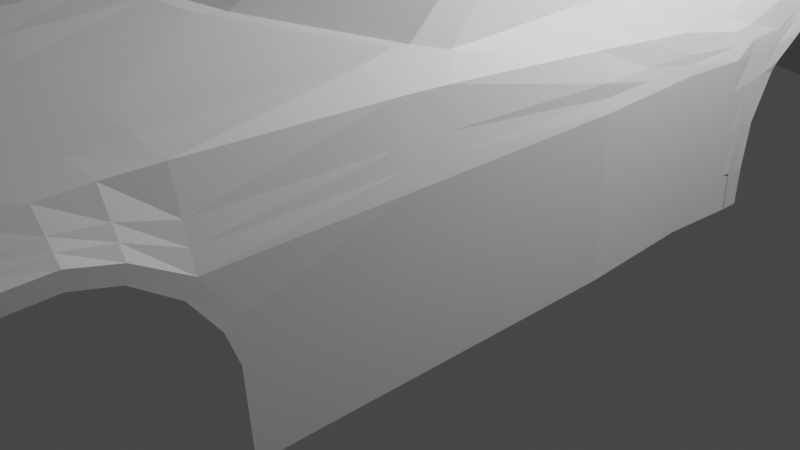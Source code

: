 # Source: bmw.blend  (saved by Blender 4.0.36; exported with 4.5.12 LTS)
import bpy
from mathutils import Matrix  # noqa: F401  (used for matrix-valued properties, if any)

bpy.ops.wm.read_factory_settings(use_empty=True)
scene = bpy.context.scene
scene.name = 'Scene'

# ---- collections
col_mesh = bpy.data.collections.new('mesh'); scene.collection.children.link(col_mesh)
col_reference = bpy.data.collections.new('reference'); scene.collection.children.link(col_reference)
col_collection = bpy.data.collections.new('Collection'); scene.collection.children.link(col_collection)

# ---- materials (node trees are filled in below, after node groups)
mat_material = bpy.data.materials.new('Material')
mat_material.alpha_threshold = 0.0
mat_material.use_transparent_shadow = False
mat_material.roughness = 0.5
mat_material.line_color = (0.0, 0.0, 0.0, 1.0)

# ---- material node trees
mat_material.use_nodes = True; mat_material.node_tree.nodes.clear()
_N = mat_material.node_tree.nodes; _L = mat_material.node_tree.links
n0 = _N.new('ShaderNodeOutputMaterial'); n0.name = 'Material Output'; n0.location = (300, 300)
n1 = _N.new('ShaderNodeBsdfPrincipled'); n1.name = 'Principled BSDF'; n1.location = (10, 300)
n1.distribution = 'GGX'
n1.subsurface_method = 'RANDOM_WALK_SKIN'
n1.inputs[3].default_value = 1.45
n1.inputs[27].default_value = (0.0, 0.0, 0.0, 1.0)
n1.inputs[28].default_value = 1.0
_L.new(n1.outputs[0], n0.inputs[0])
n0.is_active_output = True

# ---- world
world_world = bpy.data.worlds.new('World'); scene.world = world_world
world_world.use_nodes = True; world_world.node_tree.nodes.clear()
_N = world_world.node_tree.nodes; _L = world_world.node_tree.links
n0 = _N.new('ShaderNodeOutputWorld'); n0.name = 'World Output'; n0.location = (300, 300)
n1 = _N.new('ShaderNodeBackground'); n1.name = 'Background'; n1.location = (10, 300)
n1.inputs[0].default_value = (0.05088, 0.05088, 0.05088, 1.0)
_L.new(n1.outputs[0], n0.inputs[0])
n0.is_active_output = True
world_world.color = (0.05088, 0.05088, 0.05088)
world_world.use_sun_shadow = False
world_world.sun_shadow_jitter_overblur = 0.0

# ---- cameras
cam_camera = bpy.data.cameras.new('Camera')
cam_camera.clip_end = 100.0
cam_camera.ortho_scale = 7.314

# ---- lights
light_light = bpy.data.lights.new('Light', 'POINT')
light_light.transmission_factor = 0.0
light_light.use_soft_falloff = False
light_light.energy = 1000.0
light_light.shadow_soft_size = 0.1
light_light.shadow_maximum_resolution = 0.006
light_light.use_absolute_resolution = True

# ---- meshes
me_cube = bpy.data.meshes.new('Cube')
me_cube.from_pydata([(1.769, 4.872, 0.7337), (2.435, -6.269, 0.5037), (0.0, -0.6248, 3.949), (2.744, -0.4291, 0.5681), (2.744, -0.4291, 1.997), (0.0, 5.125, 0.7337), (0.0, -7.276, 2.277), (0.0, 5.045, 2.879), (2.744, -2.204, 0.5681), (2.744, -2.139, 1.997), (-1.217e-17, -2.638, 2.87), (-9.349e-18, 2.222, 3.864), (2.747, 2.049, 1.859), (0.0, 2.715, 3.712), (2.744, 2.715, 2.166), (1.851, 4.802, 0.7337), (0.0, 5.01, 2.921), (2.007, -0.4291, 3.584), (1.436, 4.877, 2.838), (1.388, 5.068, 0.7337), (1.706, -6.886, 2.242), (2.361, -1.753, 2.695), (1.932, 2.049, 3.515), (1.962, 2.715, 3.275), (1.459, 4.79, 2.869), (1.192, 5.096, 0.7337), (1.203, -7.075, 2.27), (1.855, -0.4637, 3.705), (1.306, 4.924, 2.853), (2.198, -1.972, 2.741), (1.661, 2.12, 3.693), (1.6, 2.715, 3.517), (1.304, 4.867, 2.898), (2.223, 2.715, 2.741), (2.309, 2.049, 2.741), (1.781, 4.601, 2.741), (1.641, 4.764, 2.741), (2.361, -0.4291, 2.741), (2.626, -0.4291, 2.463), (2.086, 4.52, 2.503), (2.626, -2.027, 2.583), (2.559, 2.049, 2.583), (2.522, 2.715, 2.678), (2.115, 4.421, 2.521), (2.096, -6.709, 2.211), (2.602, 0.7621, 2.348), (2.361, 0.7621, 2.741), (1.746, 0.7621, 3.855), (1.907, 0.7621, 3.71), (2.678, 0.7621, 0.5681), (2.678, 0.7621, 1.997), (0.0, 0.7621, 4.082), (0.5141, 5.125, 0.7337), (0.5141, -7.245, 2.277), (0.3345, -0.5768, 3.931), (0.5141, 5.024, 2.876), (0.5141, -2.622, 2.837), (0.5141, 2.205, 3.85), (0.5141, 2.715, 3.689), (0.5141, 4.989, 2.92), (0.5141, 0.7621, 4.069), (1.111, -0.5203, 3.872), (1.111, 4.951, 2.861), (0.9598, -2.558, 2.825), (1.111, 2.162, 3.791), (1.111, 2.715, 3.639), (1.111, 4.903, 2.907), (1.111, 0.7621, 4.016), (1.111, 5.106, 0.7337), (0.6012, -7.229, 2.275), (2.744, -3.674, 0.5681), (1.843, 4.935, 1.027), (2.744, -0.4291, 0.9249), (2.744, -2.204, 0.9249), (1.96, 4.846, 0.9955), (2.678, 0.7621, 0.9249), (2.744, -3.674, 1.228), (2.744, -2.483, 0.5681), (2.744, -2.483, 1.997), (1.067e-17, -2.944, 2.922), (2.303, -2.483, 2.741), (2.232, -2.167, 2.763), (2.615, -2.483, 2.603), (0.5141, -2.925, 2.906), (0.9598, -2.849, 2.876), (2.744, -2.483, 0.9249), (2.704, -5.195, 2.307), (0.0, -5.195, 2.804), (2.089, -5.195, 2.61), (1.576, -5.195, 2.652), (2.432, -5.195, 2.555), (0.5141, -5.195, 2.758), (0.8602, -5.195, 2.723), (2.684, -5.826, 2.012), (2.159, 4.899, 1.577), (2.744, -0.4291, 1.64), (2.744, -2.172, 1.64), (2.243, 4.734, 1.567), (2.678, 0.7621, 1.64), (2.744, -3.822, 1.64), (2.744, -2.483, 1.64), (2.723, -4.492, 2.229), (0.0, -4.492, 2.859), (2.17, -4.492, 2.657), (1.726, -4.492, 2.693), (2.502, -4.492, 2.617), (0.5141, -4.492, 2.816), (0.8924, -4.492, 2.771), (2.692, -5.521, 2.202), (0.0, -5.845, 2.703), (1.99, -5.704, 2.548), (1.464, -5.751, 2.592), (2.353, -5.663, 2.498), (0.5141, -5.822, 2.675), (0.8119, -5.804, 2.65), (2.713, -4.844, 2.319), (0.0, -4.844, 2.831), (2.13, -4.844, 2.634), (1.651, -4.844, 2.673), (2.467, -4.844, 2.593), (0.5141, -4.844, 2.787), (0.8763, -4.844, 2.747), (2.733, -4.087, 1.997), (0.0, -4.087, 2.89), (2.218, -4.087, 2.683), (1.812, -4.087, 2.717), (2.542, -4.087, 2.628), (0.5141, -4.087, 2.85), (0.911, -4.087, 2.799), (2.435, -6.133, 0.5037), (2.744, -3.796, 0.5681), (2.744, -3.848, 1.313), (2.704, -5.192, 2.177), (2.684, -5.682, 1.958), (2.744, -3.954, 1.587), (2.723, -4.519, 2.107), (2.695, -5.447, 2.091), (2.713, -4.844, 2.19), (2.733, -4.179, 1.88), (0.0, -7.606, 0.5001), (1.321, -7.405, 0.5001), (1.085, -7.476, 0.5001), (0.5141, -7.576, 0.5001), (0.6012, -7.56, 0.5001), (1.908, -7.226, 0.501), (2.688, -5.674, 2.107), (2.69, -5.565, 2.025), (1.333, -6.471, 2.437), (0.7066, -6.575, 2.48), (1.848, -6.354, 2.402), (0.5141, -6.592, 2.493), (0.0, -6.626, 2.507), (2.224, -6.242, 2.365), (0.0, -7.611, 1.622), (1.908, -7.226, 1.638), (1.085, -7.476, 1.622), (0.6012, -7.574, 1.622), (1.321, -7.405, 1.63), (0.5141, -7.59, 1.622), (2.659, -6.068, 1.703), (2.659, -5.898, 1.703), (0.0, -7.601, 1.789), (1.908, -7.226, 1.789), (1.085, -7.476, 1.789), (0.6012, -7.566, 1.789), (1.321, -7.405, 1.789), (0.5141, -7.582, 1.789), (2.664, -6.024, 1.789), (2.664, -5.849, 1.789), (2.708, -0.4291, 2.23), (2.157, 4.51, 2.446), (2.647, 0.7621, 2.173), (2.685, -2.083, 2.29), (2.662, 2.049, 2.381), (2.633, 2.715, 2.549), (2.2, 4.407, 2.452), (2.68, -2.483, 2.3), (2.568, -5.195, 2.431), (2.612, -4.492, 2.423), (2.523, -5.592, 2.35), (2.59, -4.844, 2.456), (2.638, -4.087, 2.312), (2.456, -6.056, 2.288), (2.39, -6.421, 2.156), (2.274, -6.947, 1.655), (2.274, -6.947, 0.5023), (2.274, -6.947, 1.789), (2.715, -0.4291, 2.113), (2.206, 4.518, 2.382), (2.659, 0.7621, 2.085), (2.715, -2.111, 2.143), (2.713, 2.049, 2.143), (2.689, 2.715, 2.418), (2.269, 4.424, 2.382), (2.712, -2.483, 2.148), (2.636, -5.195, 2.369), (2.667, -4.492, 2.326), (2.608, -5.556, 2.276), (2.652, -4.844, 2.388), (2.686, -4.087, 2.155), (2.572, -5.866, 2.204), (2.537, -6.169, 2.103), (2.365, -6.534, 0.503), (2.513, -6.534, 1.673), (2.513, -6.534, 1.789), (1.514, -7.215, 2.015), (2.674, -5.925, 1.9), (2.674, -5.765, 1.873), (0.6012, -7.487, 2.032), (0.0, -7.528, 2.033), (1.144, -7.365, 2.029), (0.5141, -7.503, 2.033), (2.002, -6.969, 2.0), (2.332, -6.695, 1.972), (2.525, -6.343, 1.946), (2.631, -6.18, 1.475), (2.631, -6.015, 1.475), (1.321, -7.405, 1.475), (0.0, -7.61, 1.475), (1.085, -7.476, 1.475), (0.5141, -7.588, 1.475), (0.6012, -7.572, 1.475), (1.908, -7.226, 1.475), (2.274, -6.947, 1.475), (2.494, -6.534, 1.475), (0.0, 3.712, 3.317), (2.73, 3.541, 1.946), (1.907, 3.712, 2.905), (1.46, 3.712, 3.203), (2.048, 3.712, 2.741), (2.368, 3.712, 2.631), (0.5141, 3.712, 3.301), (1.111, 3.712, 3.273), (2.521, 3.712, 2.526), (2.588, 3.712, 2.4), (2.503, 4.024, 0.7337), (2.713, 3.859, 1.581), (2.559, 4.024, 0.7516), (2.676, 3.982, 1.213), (0.0, 3.214, 3.514), (2.736, 3.214, 2.119), (2.049, 3.214, 2.916), (1.53, 3.214, 3.36), (2.456, 3.214, 2.669), (0.5141, 3.214, 3.495), (1.111, 3.214, 3.456), (2.608, 3.214, 2.544), (2.662, 3.214, 2.409), (2.136, 3.214, 2.741), (-4.674e-18, 2.469, 3.788), (2.754, 2.382, 2.078), (1.947, 2.382, 3.395), (1.631, 2.418, 3.605), (2.266, 2.382, 2.741), (2.541, 2.382, 2.647), (0.5141, 2.46, 3.77), (1.111, 2.439, 3.715), (2.648, 2.382, 2.479), (2.701, 2.382, 2.281), (2.728, 1.678, 0.5681), (2.572, 1.666, 2.438), (1.686, 1.716, 3.779), (1.925, 1.666, 3.611), (2.738, 1.982, 1.779), (-6.567e-18, 1.788, 3.968), (2.324, 1.666, 2.741), (0.5141, 1.776, 3.954), (1.111, 1.746, 3.897), (2.738, 1.682, 0.9249), (2.655, 1.666, 2.255), (2.697, 1.666, 2.126), (0.0, 0.06869, 4.077), (2.711, 0.1665, 1.997), (1.957, 0.1665, 3.708), (2.361, 0.1665, 2.741), (2.711, 0.1665, 0.5681), (1.8, 0.1492, 3.841), (2.614, 0.1665, 2.405), (0.4243, 0.09266, 4.062), (1.111, 0.1209, 4.005), (2.711, 0.1665, 0.9249), (2.711, 0.1665, 1.64), (2.662, 0.1665, 2.201), (2.687, 0.1665, 2.099), (2.58, 1.406, 2.337), (1.702, 1.406, 3.826), (1.92, 1.406, 3.664), (2.722, 1.406, 1.997), (0.0, 1.406, 4.025), (0.5141, 1.406, 4.011), (1.111, 1.406, 3.955), (2.722, 1.406, 0.9249), (2.722, 1.406, 1.72), (2.651, 1.406, 2.233), (2.687, 1.406, 2.115), (2.722, 1.406, 0.5681), (2.334, 1.406, 2.741), (2.092, 3.463, 2.741), (0.0, 3.463, 3.416), (2.731, 3.463, 2.012), (1.982, 3.463, 2.905), (1.495, 3.463, 3.282), (2.41, 3.463, 2.655), (0.5141, 3.463, 3.398), (1.111, 3.463, 3.365), (2.57, 3.463, 2.535), (2.642, 3.463, 2.405), (2.707, 1.645, 1.997), (2.729, 2.049, 2.01), (2.733, 1.488, 0.9249), (2.727, 1.598, 1.742), (2.732, 1.482, 0.5681), (2.626, 4.103, 1.284), (2.716, 3.463, 2.152), (2.716, 3.712, 1.968), (2.674, 3.967, 1.659), (2.724, 2.382, 2.194), (2.728, 1.532, 0.5681), (2.73, 1.568, 0.9249), (2.717, 3.214, 2.236), (2.733, 1.816, 1.779), (2.717, 2.715, 2.284), (2.436, 4.166, 0.7337), (2.496, 4.166, 0.7516), (0.0, 2.965, 3.613), (2.74, 2.965, 2.171), (2.01, 2.965, 3.124), (1.565, 2.965, 3.439), (2.491, 2.965, 2.683), (0.5141, 2.965, 3.592), (1.111, 2.965, 3.548), (2.629, 2.965, 2.562), (2.688, 2.965, 2.414), (2.18, 2.965, 2.741), (2.717, 2.965, 2.285), (2.744, -0.4291, 1.283), (2.744, -2.188, 1.283), (2.678, 0.7621, 1.283), (2.744, -3.748, 1.434), (2.744, -2.483, 1.283), (2.744, -3.901, 1.45), (2.711, 0.1665, 1.283), (2.722, 1.406, 1.322), (2.738, 1.748, 1.352), (2.732, 1.616, 1.352), (2.73, 1.523, 1.333), (0.0, 5.259, 1.795), (1.412, 5.194, 1.786), (0.5141, 5.259, 1.794), (2.302, 4.679, 1.754), (2.239, 4.794, 1.765), (1.111, 5.246, 1.793), (1.192, 5.237, 1.791), (1.192, 5.139, 1.084), (0.0, 5.146, 1.093), (1.395, 5.107, 1.077), (0.5141, 5.146, 1.091), (1.111, 5.146, 1.089), (1.111, 4.951, 2.765), (1.433, 4.864, 2.72), (0.0, 5.05, 2.802), (1.323, 4.903, 2.747), (0.5141, 5.029, 2.793), (1.641, 4.754, 2.628), (1.763, 4.647, 2.509), (2.288, 4.637, 2.056), (0.0, 5.096, 2.087), (2.359, 4.565, 2.051), (1.221, 4.968, 2.077), (0.5141, 5.073, 2.085), (1.111, 5.007, 2.08), (1.995, 5.014, 1.577), (1.705, 5.016, 1.048), (1.995, 4.971, 1.772), (1.608, 4.974, 0.7337), (1.427, 4.876, 2.441), (2.114, 4.566, 2.429), (1.111, 4.924, 2.43), (0.0, 5.074, 2.43), (0.5141, 5.05, 2.43), (1.389, 4.887, 2.43), (2.156, 4.568, 2.382), (1.111, 4.939, 2.382), (0.0, 5.08, 2.382), (0.5141, 5.053, 2.382), (1.354, 4.908, 2.382), (2.19, 4.682, 2.065), (1.323, 4.85, 2.509), (1.428, 4.807, 2.509), (0.5141, 5.046, 2.509), (0.0, 5.069, 2.509), (1.111, 4.905, 2.509), (2.722, 3.768, 1.723), (2.689, 3.887, 1.774), (0.0, 5.099, 2.036), (1.417, 4.979, 2.022), (0.5141, 5.077, 2.035), (2.335, 4.632, 1.871), (2.264, 4.735, 1.877), (1.111, 5.027, 2.029), (1.19, 4.989, 2.026), (1.995, 4.827, 1.916), (2.01, 0.7621, 3.49), (1.438, 5.046, 0.7337), (2.022, 2.715, 3.154), (2.018, 2.049, 3.339), (1.533, 4.747, 2.84), (1.482, 4.851, 2.816), (2.088, -0.4291, 3.393), (1.939, 3.712, 2.868), (2.069, 3.214, 2.877), (2.02, 2.382, 3.246), (2.016, 1.666, 3.413), (2.049, 0.1665, 3.488), (2.014, 1.406, 3.454), (2.007, 3.463, 2.868), (2.048, 2.965, 3.037), (1.571, 5.148, 1.783), (1.449, 5.092, 1.072), (1.481, 4.842, 2.699), (1.481, 4.836, 2.457), (1.481, 4.78, 2.509), (1.571, 4.959, 1.995), (-4.439e-18, -1.359, 3.556), (2.136, -0.9118, 3.26), (1.98, -1.014, 3.353), (2.095, 2.715, 3.003), (2.124, 2.049, 3.121), (1.623, 4.694, 2.804), (1.54, 4.819, 2.789), (2.187, -0.4291, 3.155), (0.4, -1.323, 3.532), (1.056, -1.263, 3.49), (1.539, 4.808, 2.673), (1.539, 4.738, 2.509), (1.81, 4.899, 1.888), (2.138, 0.7621, 3.217), (1.5, 5.02, 0.7337), (1.979, 3.712, 2.821), (2.093, 3.214, 2.827), (2.11, 2.382, 3.062), (2.128, 1.666, 3.168), (2.163, 0.1665, 3.216), (2.131, 1.406, 3.194), (2.038, 3.463, 2.821), (2.096, 2.965, 2.929), (1.81, 5.064, 1.779), (1.584, 5.068, 1.061), (1.539, 4.784, 2.457), (2.702, 3.712, 2.184), (2.702, 3.463, 2.278), (2.712, 2.382, 2.237), (2.703, 3.214, 2.323), (2.703, 2.715, 2.351), (2.721, 2.049, 2.077), (2.703, 2.965, 2.349), (2.269, 4.57, 2.219), (2.334, 4.481, 2.216), (1.111, 4.971, 2.231), (0.0, 5.087, 2.234), (0.5141, 5.063, 2.234), (1.288, 4.937, 2.229), (2.205, 4.625, 2.22), (2.726, 3.696, 1.801), (2.703, 3.811, 1.874), (0.0, 5.098, 2.062), (0.5141, 5.075, 2.06), (2.351, 4.593, 1.961), (2.276, 4.678, 1.966), (1.111, 5.016, 2.054), (1.205, 4.987, 2.052), (2.136, 4.76, 1.961), (1.763, 4.647, 2.457), (1.192, 5.269, 1.577), (0.5141, 5.289, 1.577), (1.571, 5.18, 1.577), (1.407, 5.226, 1.577), (1.81, 5.095, 1.577), (0.0, 5.289, 1.577), (1.111, 5.278, 1.577), (0.5141, 4.345, 3.032), (1.111, 4.308, 3.016), (2.242, 4.067, 2.576), (0.0, 4.377, 3.041), (2.17, 4.484, 0.7337), (1.915, 4.156, 2.741), (1.683, 4.251, 2.887), (1.352, 4.29, 2.99), (2.588, 4.138, 2.009), (2.539, 4.323, 1.707), (2.223, 4.506, 0.8735), (2.479, 4.418, 1.429), (2.47, 4.086, 2.391), (2.41, 4.078, 2.495), (2.562, 4.25, 1.836), (1.736, 4.23, 2.854), (1.801, 4.203, 2.813), (2.56, 4.112, 2.2), (2.574, 4.202, 1.917), (2.011, 4.643, 0.7337), (1.848, 4.379, 2.741), (2.459, 4.352, 2.03), (2.431, 4.501, 1.731), (2.436, 4.312, 2.208), (0.5141, 4.67, 2.931), (1.111, 4.606, 2.925), (2.178, 4.244, 2.548), (0.0, 4.685, 2.937), (1.571, 4.521, 2.878), (1.298, 4.578, 2.92), (2.057, 4.676, 0.9345), (2.369, 4.576, 1.503), (2.361, 4.273, 2.386), (2.28, 4.261, 2.473), (2.445, 4.441, 1.854), (1.634, 4.488, 2.847), (1.712, 4.448, 2.808), (2.455, 4.397, 1.939), (2.054, 4.576, 2.457)], [], [(293, 284, 45, 171), (218, 139, 142, 220), (437, 447, 372, 374), (95, 4, 9, 96), (281, 272, 4, 95), (278, 271, 2, 54), (431, 423, 10, 56), (94, 350, 349, 97), (255, 249, 11, 57), (39, 36, 35, 43), (328, 333, 33, 42), (254, 253, 34, 41), (182, 152, 44, 183), (25, 353, 355, 19), (38, 37, 21, 40), (277, 274, 37, 38), (329, 324, 13, 58), (18, 28, 32, 24), (326, 327, 31, 23), (251, 252, 30, 22), (152, 149, 20, 44), (424, 425, 29, 21), (273, 276, 27, 17), (411, 404, 23, 251), (424, 430, 408, 17), (406, 407, 18, 24), (412, 405, 22, 262), (282, 277, 38, 169), (169, 38, 40, 172), (55, 7, 16, 59), (257, 254, 41, 173), (331, 328, 42, 174), (151, 150, 113, 109), (292, 287, 50, 98), (284, 296, 46, 45), (286, 285, 47, 48), (413, 402, 48, 273), (289, 288, 51, 60), (290, 289, 60, 67), (62, 55, 59, 66), (330, 329, 58, 65), (256, 255, 57, 64), (432, 431, 56, 63), (279, 278, 54, 61), (68, 357, 353, 25), (276, 279, 61, 27), (425, 432, 63, 29), (252, 256, 64, 30), (327, 330, 65, 31), (52, 356, 357, 68), (28, 62, 66, 32), (194, 199, 122, 78), (81, 125, 124, 80), (80, 124, 126, 82), (5, 354, 356, 52), (285, 290, 67, 47), (78, 122, 99, 100), (295, 291, 75, 49), (149, 147, 26, 20), (0, 71, 74, 15), (275, 280, 72, 3), (3, 72, 73, 8), (8, 73, 85, 77), (96, 9, 78, 100), (79, 123, 127, 83), (40, 21, 80, 82), (21, 29, 81, 80), (172, 40, 82, 176), (63, 56, 83, 84), (84, 128, 125, 81), (121, 120, 91, 92), (180, 119, 90, 177), (117, 118, 89, 88), (119, 117, 88, 90), (56, 10, 79, 83), (29, 63, 84, 81), (118, 121, 92, 89), (336, 96, 100, 339), (76, 70, 77, 85), (342, 292, 98, 337), (71, 94, 97, 74), (341, 281, 95, 335), (335, 95, 96, 336), (223, 222, 144, 185), (147, 148, 69, 26), (120, 116, 87, 91), (126, 124, 103, 105), (124, 125, 104, 103), (181, 126, 105, 178), (128, 127, 106, 107), (125, 128, 107, 104), (127, 123, 102, 106), (90, 88, 110, 112), (88, 89, 111, 110), (177, 90, 112, 179), (92, 91, 113, 114), (89, 92, 114, 111), (91, 87, 109, 113), (105, 103, 117, 119), (103, 104, 118, 117), (178, 105, 119, 180), (107, 106, 120, 121), (338, 76, 85, 339), (83, 127, 128, 84), (115, 86, 132, 137), (86, 108, 136, 132), (122, 101, 135, 138), (99, 122, 138, 134), (70, 76, 131, 130), (338, 99, 134, 340), (211, 53, 6, 209), (145, 93, 133, 146), (101, 115, 137, 135), (214, 206, 93, 201), (206, 207, 133, 93), (221, 220, 142, 143), (217, 219, 141, 140), (222, 217, 140, 144), (184, 186, 162, 154), (104, 107, 121, 118), (208, 69, 53, 211), (148, 150, 53, 69), (114, 113, 150, 148), (108, 145, 146, 136), (219, 221, 143, 141), (110, 111, 147, 149), (106, 102, 116, 120), (112, 110, 149, 152), (179, 112, 152, 182), (205, 165, 162, 212), (215, 1, 129, 216), (156, 164, 166, 158), (165, 157, 154, 162), (159, 160, 168, 167), (6, 53, 150, 151), (111, 114, 148, 147), (157, 165, 163, 155), (155, 163, 164, 156), (210, 163, 165, 205), (158, 166, 161, 153), (197, 179, 182, 200), (203, 204, 186, 184), (212, 213, 183, 44), (196, 178, 180, 198), (195, 177, 179, 197), (199, 181, 178, 196), (224, 223, 185, 202), (198, 180, 177, 195), (190, 172, 176, 194), (82, 126, 181, 176), (188, 170, 175, 193), (332, 331, 174, 192), (258, 257, 173, 191), (187, 169, 172, 190), (283, 282, 169, 187), (200, 182, 183, 201), (294, 293, 171, 189), (287, 294, 189, 50), (145, 200, 201, 93), (272, 283, 187, 4), (4, 187, 190, 9), (250, 316, 308, 12), (325, 334, 321, 14), (9, 190, 194, 78), (115, 198, 195, 86), (215, 224, 202, 1), (122, 199, 196, 101), (86, 195, 197, 108), (101, 196, 198, 115), (159, 167, 204, 203), (108, 197, 200, 145), (213, 214, 201, 183), (176, 181, 199, 194), (186, 204, 214, 213), (162, 186, 213, 212), (26, 210, 205, 20), (210, 26, 69, 208), (20, 205, 212, 44), (164, 208, 211, 166), (167, 168, 207, 206), (204, 167, 206, 214), (166, 211, 209, 161), (159, 203, 224, 215), (203, 184, 223, 224), (159, 215, 216, 160), (163, 210, 208, 164), (154, 157, 217, 222), (157, 155, 219, 217), (156, 158, 220, 221), (184, 154, 222, 223), (153, 218, 220, 158), (463, 464, 314, 226), (487, 481, 232, 228), (155, 156, 221, 219), (515, 406, 24, 508), (492, 493, 233, 234), (415, 409, 227, 300), (481, 480, 231, 232), (486, 487, 228, 227), (480, 483, 225, 231), (491, 489, 315, 312), (517, 467, 367, 501), (484, 490, 323, 322), (416, 410, 241, 326), (299, 313, 319, 240), (306, 305, 246, 247), (304, 303, 244, 245), (490, 491, 312, 323), (300, 301, 242, 241), (303, 298, 239, 244), (302, 297, 248, 243), (14, 321, 316, 250), (192, 174, 257, 258), (301, 304, 245, 242), (65, 58, 255, 256), (305, 302, 243, 246), (405, 411, 251, 22), (23, 31, 252, 251), (42, 33, 253, 254), (58, 13, 249, 255), (311, 317, 318, 309), (191, 173, 269, 270), (31, 65, 256, 252), (64, 57, 266, 267), (57, 11, 264, 266), (22, 30, 261, 262), (41, 34, 265, 260), (414, 412, 262, 286), (173, 41, 260, 269), (50, 189, 283, 272), (189, 171, 282, 283), (337, 98, 281, 341), (49, 75, 280, 275), (30, 64, 267, 261), (67, 60, 278, 279), (408, 413, 273, 17), (171, 45, 277, 282), (48, 47, 276, 273), (45, 46, 274, 277), (60, 51, 271, 278), (98, 50, 272, 281), (402, 414, 286, 48), (270, 269, 293, 294), (259, 268, 318, 317), (47, 67, 279, 276), (267, 266, 289, 290), (266, 264, 288, 289), (262, 261, 285, 286), (260, 265, 296, 284), (269, 260, 284, 293), (230, 229, 297, 302), (231, 225, 298, 303), (227, 228, 301, 300), (174, 42, 254, 257), (232, 231, 303, 304), (261, 267, 290, 285), (234, 233, 305, 306), (226, 314, 313, 299), (410, 415, 300, 241), (453, 455, 332, 192), (287, 307, 270, 294), (307, 308, 454, 191, 270), (292, 310, 307, 287), (12, 308, 320, 263), (493, 482, 230, 233), (317, 318, 291, 295), (450, 449, 234, 306), (454, 451, 258, 191), (320, 308, 307, 310), (322, 323, 237, 235), (452, 450, 306, 247), (451, 453, 192, 258), (455, 452, 247, 332), (312, 315, 236, 238), (323, 312, 238, 237), (404, 416, 326, 23), (240, 319, 334, 325), (247, 246, 331, 332), (228, 232, 304, 301), (245, 244, 329, 330), (233, 230, 302, 305), (241, 242, 327, 326), (244, 239, 324, 329), (243, 248, 333, 328), (344, 345, 309, 318), (343, 344, 318, 268), (342, 345, 310, 292), (291, 309, 345, 342), (263, 320, 344, 343), (320, 310, 345, 344), (75, 337, 341, 280), (76, 338, 340, 131), (99, 338, 339, 100), (72, 335, 336, 73), (280, 341, 335, 72), (291, 342, 337, 75), (73, 336, 339, 85), (242, 245, 330, 327), (466, 465, 366, 369), (470, 469, 370, 368), (469, 466, 369, 370), (467, 468, 365, 367), (359, 361, 28, 18), (353, 357, 479, 473), (418, 355, 476, 475), (94, 371, 373, 350), (357, 356, 474, 479), (446, 477, 475, 417), (71, 372, 371, 94), (362, 360, 7, 55), (358, 362, 55, 62), (361, 358, 62, 28), (407, 419, 359, 18), (39, 364, 363, 36), (460, 384, 382, 458), (462, 456, 365, 386), (458, 382, 385, 461), (503, 501, 367, 457), (355, 353, 473, 476), (374, 372, 71, 0), (482, 485, 229, 230), (375, 380, 387, 388), (379, 378, 390, 389), (377, 379, 389, 391), (380, 377, 391, 387), (384, 383, 378, 379), (382, 384, 379, 377), (385, 382, 377, 380), (188, 381, 376, 170), (459, 383, 384, 460), (43, 175, 170, 39), (246, 243, 328, 331), (448, 434, 364, 472), (388, 387, 361, 359), (389, 390, 360, 362), (391, 389, 362, 358), (387, 391, 358, 361), (419, 421, 388, 359), (349, 350, 398, 397), (457, 456, 188, 193), (315, 393, 392, 236), (471, 468, 398, 401), (373, 401, 398, 350), (433, 434, 421, 419), (375, 388, 421, 420), (371, 372, 447, 477), (429, 433, 419, 407), (426, 445, 416, 404), (439, 444, 415, 410), (436, 443, 414, 402), (430, 442, 413, 408), (443, 441, 412, 414), (427, 440, 411, 405), (445, 439, 410, 416), (444, 438, 409, 415), (516, 428, 406, 515), (442, 436, 402, 413), (441, 427, 405, 412), (428, 429, 407, 406), (440, 426, 404, 411), (19, 355, 418, 403), (253, 33, 426, 440), (35, 36, 429, 428), (265, 34, 427, 441), (274, 46, 436, 442), (500, 35, 428, 516), (297, 229, 438, 444), (333, 248, 439, 445), (34, 253, 440, 427), (296, 265, 441, 443), (37, 274, 442, 430), (46, 296, 443, 436), (248, 297, 444, 439), (33, 333, 445, 426), (36, 363, 433, 429), (363, 364, 434, 433), (356, 354, 478, 474), (420, 421, 434, 448), (27, 61, 432, 425), (61, 54, 431, 432), (21, 37, 430, 424), (17, 27, 425, 424), (54, 2, 423, 431), (403, 418, 447, 437), (367, 365, 456, 457), (366, 459, 460, 369), (512, 503, 457, 193), (370, 458, 461, 368), (381, 188, 456, 462), (369, 460, 458, 370), (334, 319, 452, 455), (316, 321, 453, 451), (319, 313, 450, 452), (308, 316, 451, 454), (313, 314, 449, 450), (321, 334, 455, 453), (386, 365, 468, 471), (397, 398, 468, 467), (399, 396, 466, 469), (400, 399, 469, 470), (396, 394, 465, 466), (514, 397, 467, 517), (392, 393, 464, 463), (472, 364, 39, 518), (474, 478, 346, 348), (479, 474, 348, 351), (473, 479, 351, 352), (475, 477, 447, 418), (475, 476, 347, 417), (476, 473, 352, 347), (477, 446, 373, 371), (348, 346, 394, 396), (351, 348, 396, 399), (352, 351, 399, 400), (347, 352, 400, 395), (417, 347, 395, 422), (446, 417, 422, 435), (435, 401, 373, 446), (502, 349, 397, 514), (315, 489, 494, 393), (393, 494, 498, 464), (234, 449, 497, 492), (229, 485, 496, 438), (438, 496, 495, 409), (506, 500, 485, 482), (449, 314, 488, 497), (513, 506, 482, 493), (510, 511, 491, 490), (499, 510, 490, 484), (464, 498, 488, 314), (511, 502, 489, 491), (504, 507, 483, 480), (508, 509, 487, 486), (505, 504, 480, 481), (512, 513, 493, 492), (409, 495, 486, 227), (509, 505, 481, 487), (32, 66, 505, 509), (193, 175, 513, 512), (66, 59, 504, 505), (24, 32, 509, 508), (59, 16, 507, 504), (97, 349, 502, 511), (15, 74, 510, 499), (74, 97, 511, 510), (175, 43, 506, 513), (43, 35, 500, 506), (489, 502, 514, 494), (494, 514, 517, 498), (492, 497, 503, 512), (485, 500, 516, 496), (496, 516, 515, 495), (497, 488, 501, 503), (498, 517, 501, 488), (495, 515, 508, 486), (518, 39, 170, 376)])
_uv = me_cube.uv_layers.new(name='UVMap')
_uv.uv.foreach_set('vector', [0.6286, 0.566, 0.6323, 0.566, 0.6325, 0.5822, 0.6287, 0.5822, 0.5476, 0.875, 0.375, 0.875, 0.375, 0.8502, 0.5476, 0.8502, 0.375, 0.4744, 0.433, 0.4715, 0.4525, 0.4798, 0.375, 0.4835, 0.5625, 0.6138, 0.625, 0.6138, 0.625, 0.6662, 0.5625, 0.6662, 0.5625, 0.598, 0.625, 0.598, 0.625, 0.6138, 0.5625, 0.6138, 0.7252, 0.598, 0.75, 0.598, 0.75, 0.6138, 0.7252, 0.6138, 0.7252, 0.6329, 0.75, 0.6329, 0.75, 0.6662, 0.7252, 0.6662, 0.5577, 0.5, 0.574, 0.5, 0.5735, 0.508, 0.5573, 0.508, 0.7252, 0.5447, 0.75, 0.5447, 0.75, 0.5507, 0.7252, 0.5507, 0.6321, 0.5, 0.6392, 0.5, 0.6392, 0.508, 0.6321, 0.508, 0.6321, 0.5349, 0.6392, 0.5349, 0.6392, 0.5388, 0.6321, 0.5388, 0.6321, 0.5447, 0.6392, 0.5447, 0.6392, 0.5507, 0.6321, 0.5507, 0.6354, 0.7426, 0.6458, 0.766, 0.7271, 0.9254, 0.676, 0.8232, 0.375, 0.433, 0.4146, 0.433, 0.4128, 0.4628, 0.375, 0.4651, 0.6329, 0.6138, 0.6408, 0.6138, 0.6599, 0.6662, 0.6425, 0.6662, 0.6327, 0.598, 0.6404, 0.598, 0.6408, 0.6138, 0.6329, 0.6138, 0.7262, 0.5349, 0.75, 0.5349, 0.75, 0.5388, 0.7252, 0.5388, 0.6747, 0.5, 0.692, 0.5, 0.6827, 0.508, 0.6599, 0.508, 0.6599, 0.5349, 0.6687, 0.5349, 0.6667, 0.5388, 0.6599, 0.5388, 0.6599, 0.5447, 0.6667, 0.5447, 0.6667, 0.5507, 0.6599, 0.5507, 0.6691, 0.7427, 0.6795, 0.7427, 0.6814, 0.75, 0.677, 0.75, 0.6599, 0.6329, 0.6667, 0.6329, 0.6667, 0.6662, 0.6599, 0.6662, 0.6599, 0.598, 0.6667, 0.598, 0.6667, 0.6138, 0.6599, 0.6138, 0.6552, 0.5447, 0.6552, 0.5388, 0.6599, 0.5388, 0.6599, 0.5447, 0.6599, 0.6329, 0.6502, 0.6138, 0.6556, 0.6138, 0.6599, 0.6138, 0.6552, 0.508, 0.6666, 0.5, 0.6747, 0.5, 0.6599, 0.508, 0.6553, 0.5601, 0.6552, 0.5507, 0.6599, 0.5507, 0.6599, 0.5601, 0.6288, 0.598, 0.6327, 0.598, 0.6329, 0.6138, 0.6289, 0.6138, 0.6289, 0.6138, 0.6329, 0.6138, 0.6425, 0.6662, 0.6337, 0.6662, 0.7327, 0.5, 0.75, 0.5, 0.75, 0.508, 0.7327, 0.508, 0.6285, 0.5447, 0.6321, 0.5447, 0.6321, 0.5507, 0.6285, 0.5507, 0.6285, 0.5349, 0.6321, 0.5349, 0.6321, 0.5388, 0.6285, 0.5388, 0.75, 0.7427, 0.7252, 0.7427, 0.7252, 0.7354, 0.75, 0.7354, 0.5625, 0.566, 0.625, 0.566, 0.625, 0.5822, 0.5625, 0.5822, 0.6323, 0.566, 0.6396, 0.566, 0.64, 0.5822, 0.6325, 0.5822, 0.6599, 0.566, 0.6667, 0.566, 0.6667, 0.5822, 0.6599, 0.5822, 0.6555, 0.598, 0.6554, 0.5822, 0.6599, 0.5822, 0.6599, 0.598, 0.7252, 0.566, 0.75, 0.566, 0.75, 0.5822, 0.7252, 0.5822, 0.696, 0.566, 0.7252, 0.566, 0.7252, 0.5822, 0.696, 0.5822, 0.7124, 0.5, 0.7327, 0.5, 0.7327, 0.508, 0.7124, 0.508, 0.698, 0.5349, 0.7262, 0.5349, 0.7252, 0.5388, 0.696, 0.5388, 0.696, 0.5447, 0.7252, 0.5447, 0.7252, 0.5507, 0.696, 0.5507, 0.6987, 0.6329, 0.7252, 0.6329, 0.7252, 0.6662, 0.7034, 0.6662, 0.696, 0.598, 0.7252, 0.598, 0.7252, 0.6138, 0.696, 0.6138, 0.375, 0.4126, 0.415, 0.4126, 0.4146, 0.433, 0.375, 0.433, 0.6667, 0.598, 0.696, 0.598, 0.696, 0.6138, 0.6667, 0.6138, 0.6667, 0.6329, 0.6987, 0.6329, 0.7034, 0.6662, 0.6667, 0.6662, 0.6667, 0.5447, 0.696, 0.5447, 0.696, 0.5507, 0.6667, 0.5507, 0.6687, 0.5349, 0.698, 0.5349, 0.696, 0.5388, 0.6667, 0.5388, 0.375, 0.3923, 0.4148, 0.3923, 0.415, 0.4126, 0.375, 0.4126, 0.692, 0.5, 0.7124, 0.5, 0.7124, 0.508, 0.6827, 0.508, 0.6306, 0.6776, 0.6122, 0.7047, 0.5967, 0.7017, 0.625, 0.6767, 0.6688, 0.6719, 0.6792, 0.7138, 0.6721, 0.7138, 0.6631, 0.6786, 0.6631, 0.6786, 0.6721, 0.7138, 0.659, 0.7138, 0.6474, 0.6803, 0.375, 0.375, 0.4148, 0.375, 0.4148, 0.3923, 0.375, 0.3923, 0.6667, 0.566, 0.696, 0.566, 0.696, 0.5822, 0.6667, 0.5822, 0.625, 0.6767, 0.5967, 0.7017, 0.5, 0.6974, 0.5625, 0.6767, 0.375, 0.566, 0.5, 0.566, 0.5, 0.5822, 0.375, 0.5822, 0.6795, 0.7427, 0.6894, 0.7427, 0.6909, 0.75, 0.6814, 0.75, 0.375, 0.5, 0.4661, 0.4856, 0.4722, 0.4896, 0.375, 0.508, 0.375, 0.598, 0.5, 0.598, 0.5, 0.6138, 0.375, 0.6138, 0.375, 0.6138, 0.5, 0.6138, 0.5, 0.6662, 0.375, 0.6662, 0.375, 0.6662, 0.5, 0.6662, 0.5, 0.6767, 0.375, 0.6767, 0.5625, 0.6662, 0.625, 0.6662, 0.625, 0.6767, 0.5625, 0.6767, 0.75, 0.6777, 0.75, 0.7138, 0.7252, 0.7138, 0.7252, 0.6777, 0.6425, 0.6662, 0.6599, 0.6662, 0.6631, 0.6786, 0.6474, 0.6803, 0.6599, 0.6662, 0.6667, 0.6662, 0.6688, 0.6719, 0.6631, 0.6786, 0.6337, 0.6662, 0.6425, 0.6662, 0.6474, 0.6803, 0.6362, 0.6785, 0.7034, 0.6662, 0.7252, 0.6662, 0.7252, 0.6777, 0.706, 0.6777, 0.706, 0.6777, 0.7102, 0.7138, 0.6792, 0.7138, 0.6688, 0.6719, 0.7133, 0.7242, 0.7252, 0.7242, 0.7252, 0.729, 0.7147, 0.729, 0.6438, 0.7168, 0.6626, 0.7242, 0.6643, 0.729, 0.6447, 0.7211, 0.6748, 0.7242, 0.6843, 0.7242, 0.6866, 0.729, 0.676, 0.729, 0.6626, 0.7242, 0.6748, 0.7242, 0.676, 0.729, 0.6643, 0.729, 0.7252, 0.6662, 0.75, 0.6662, 0.75, 0.6777, 0.7252, 0.6777, 0.6667, 0.6662, 0.7034, 0.6662, 0.706, 0.6777, 0.6688, 0.6719, 0.6843, 0.7242, 0.7133, 0.7242, 0.7147, 0.729, 0.6866, 0.729, 0.5312, 0.6662, 0.5625, 0.6662, 0.5625, 0.6767, 0.5312, 0.6767, 0.5, 0.6974, 0.375, 0.6974, 0.375, 0.6767, 0.5, 0.6767, 0.5312, 0.566, 0.5625, 0.566, 0.5625, 0.5822, 0.5312, 0.5822, 0.4661, 0.4856, 0.5577, 0.5, 0.5573, 0.508, 0.4722, 0.4896, 0.5312, 0.598, 0.5625, 0.598, 0.5625, 0.6138, 0.5312, 0.6138, 0.5312, 0.6138, 0.5625, 0.6138, 0.5625, 0.6662, 0.5312, 0.6662, 0.4696, 0.6725, 0.5476, 0.7897, 0.375, 0.786, 0.375, 0.7688, 0.6894, 0.7427, 0.7188, 0.7427, 0.7209, 0.75, 0.6909, 0.75, 0.7252, 0.7242, 0.75, 0.7242, 0.75, 0.729, 0.7252, 0.729, 0.659, 0.7138, 0.6721, 0.7138, 0.6735, 0.7194, 0.661, 0.7194, 0.6721, 0.7138, 0.6792, 0.7138, 0.6819, 0.7194, 0.6735, 0.7194, 0.6278, 0.7077, 0.659, 0.7138, 0.661, 0.7194, 0.643, 0.7126, 0.7102, 0.7138, 0.7252, 0.7138, 0.7252, 0.7194, 0.7118, 0.7194, 0.6792, 0.7138, 0.7102, 0.7138, 0.7118, 0.7194, 0.6819, 0.7194, 0.7252, 0.7138, 0.75, 0.7138, 0.75, 0.7194, 0.7252, 0.7194, 0.6643, 0.729, 0.676, 0.729, 0.6776, 0.7353, 0.6665, 0.7353, 0.676, 0.729, 0.6866, 0.729, 0.6879, 0.7353, 0.6776, 0.7353, 0.6447, 0.7211, 0.6643, 0.729, 0.6665, 0.7353, 0.6458, 0.7265, 0.7147, 0.729, 0.7252, 0.729, 0.7252, 0.7354, 0.7166, 0.7353, 0.6866, 0.729, 0.7147, 0.729, 0.7166, 0.7353, 0.6879, 0.7353, 0.7252, 0.729, 0.75, 0.729, 0.75, 0.7354, 0.7252, 0.7354, 0.661, 0.7194, 0.6735, 0.7194, 0.6748, 0.7242, 0.6626, 0.7242, 0.6735, 0.7194, 0.6819, 0.7194, 0.6843, 0.7242, 0.6748, 0.7242, 0.643, 0.7126, 0.661, 0.7194, 0.6626, 0.7242, 0.6438, 0.7168, 0.7118, 0.7194, 0.7252, 0.7194, 0.7252, 0.7242, 0.7133, 0.7242, 0.5, 0.6974, 0.5, 0.6974, 0.5, 0.6767, 0.5312, 0.6767, 0.7252, 0.6777, 0.7252, 0.7138, 0.7102, 0.7138, 0.706, 0.6777, 0.625, 0.7095, 0.625, 0.7131, 0.625, 0.7131, 0.625, 0.7095, 0.625, 0.7131, 0.625, 0.7177, 0.625, 0.7166, 0.625, 0.7131, 0.5967, 0.7017, 0.625, 0.7059, 0.625, 0.7059, 0.5967, 0.7017, 0.5, 0.6974, 0.5967, 0.7017, 0.5967, 0.7017, 0.5, 0.6974, 0.375, 0.6974, 0.5, 0.6974, 0.5, 0.6974, 0.375, 0.6974, 0.5, 0.6974, 0.5, 0.6974, 0.5, 0.6974, 0.5, 0.6974, 0.6577, 0.8001, 0.7252, 0.75, 0.75, 0.75, 0.6701, 0.8125, 0.625, 0.7193, 0.625, 0.7209, 0.625, 0.7209, 0.625, 0.7188, 0.625, 0.7059, 0.625, 0.7095, 0.625, 0.7095, 0.625, 0.7059, 0.2824, 0.3721, 0.157, 0.2098, 0.0, 0.0, 0.1818, 0.2314, 0.157, 0.2098, 0.157, 0.2098, 0.0, 0.0, 0.0, 0.0, 0.5476, 0.8459, 0.5476, 0.8502, 0.375, 0.8502, 0.375, 0.8459, 0.5476, 0.8064, 0.5476, 0.8159, 0.375, 0.8159, 0.375, 0.8064, 0.5476, 0.7897, 0.5476, 0.8064, 0.375, 0.8064, 0.375, 0.786, 0.4835, 0.6584, 0.4521, 0.606, 0.5901, 0.7923, 0.5728, 0.7902, 0.6819, 0.7194, 0.7118, 0.7194, 0.7133, 0.7242, 0.6843, 0.7242, 0.6555, 0.798, 0.7209, 0.75, 0.7252, 0.75, 0.6577, 0.8001, 0.7188, 0.7427, 0.7252, 0.7427, 0.7252, 0.75, 0.7209, 0.75, 0.7166, 0.7353, 0.7252, 0.7354, 0.7252, 0.7427, 0.7188, 0.7427, 0.625, 0.7177, 0.625, 0.7193, 0.625, 0.7188, 0.625, 0.7166, 0.5476, 0.8159, 0.5476, 0.8459, 0.375, 0.8459, 0.375, 0.8159, 0.6776, 0.7353, 0.6879, 0.7353, 0.6894, 0.7427, 0.6795, 0.7427, 0.7252, 0.7194, 0.75, 0.7194, 0.75, 0.7242, 0.7252, 0.7242, 0.6665, 0.7353, 0.6776, 0.7353, 0.6795, 0.7427, 0.6691, 0.7427, 0.6458, 0.7265, 0.6665, 0.7353, 0.6458, 0.766, 0.6354, 0.7426, 0.6357, 0.7782, 0.5901, 0.8064, 0.5901, 0.7923, 0.6335, 0.7712, 0.3917, 0.5553, 0.375, 0.7516, 0.375, 0.7516, 0.3917, 0.5553, 0.5728, 0.8459, 0.5901, 0.8459, 0.5901, 0.8502, 0.5728, 0.8502, 0.5901, 0.8064, 0.5728, 0.8064, 0.5728, 0.7902, 0.5901, 0.7923, 0.3941, 0.5266, 0.3941, 0.5266, 0.314, 0.4196, 0.314, 0.4196, 0.75, 0.75, 0.7252, 0.75, 0.7252, 0.7427, 0.75, 0.7427, 0.6879, 0.7353, 0.7166, 0.7353, 0.7188, 0.7427, 0.6894, 0.7427, 0.5728, 0.8064, 0.5901, 0.8064, 0.5901, 0.8159, 0.5728, 0.8159, 0.5728, 0.8159, 0.5901, 0.8159, 0.5901, 0.8459, 0.5728, 0.8459, 0.6405, 0.783, 0.5901, 0.8159, 0.5901, 0.8064, 0.6357, 0.7782, 0.5728, 0.8502, 0.5901, 0.8502, 0.5901, 0.875, 0.5728, 0.875, 0.6354, 0.7221, 0.6458, 0.7265, 0.6354, 0.7426, 0.6302, 0.731, 0.4388, 0.5925, 0.383, 0.5128, 0.4521, 0.606, 0.4835, 0.6584, 0.6586, 0.8589, 0.4078, 0.5343, 0.3635, 0.4627, 0.7271, 0.9254, 0.634, 0.7092, 0.643, 0.7126, 0.6438, 0.7168, 0.6344, 0.7132, 0.6348, 0.7171, 0.6447, 0.7211, 0.6458, 0.7265, 0.6354, 0.7221, 0.6122, 0.7047, 0.6278, 0.7077, 0.643, 0.7126, 0.634, 0.7092, 0.4307, 0.6139, 0.4696, 0.6725, 0.375, 0.7688, 0.375, 0.7602, 0.6344, 0.7132, 0.6438, 0.7168, 0.6447, 0.7211, 0.6348, 0.7171, 0.6294, 0.6662, 0.6337, 0.6662, 0.6362, 0.6785, 0.6306, 0.6776, 0.6474, 0.6803, 0.659, 0.7138, 0.6278, 0.7077, 0.6362, 0.6785, 0.6268, 0.5, 0.6278, 0.5, 0.6285, 0.508, 0.6268, 0.508, 0.6268, 0.5349, 0.6285, 0.5349, 0.6285, 0.5388, 0.6268, 0.5388, 0.6268, 0.5447, 0.6285, 0.5447, 0.6285, 0.5507, 0.6268, 0.5507, 0.627, 0.6138, 0.6289, 0.6138, 0.6337, 0.6662, 0.6294, 0.6662, 0.6269, 0.598, 0.6288, 0.598, 0.6289, 0.6138, 0.627, 0.6138, 0.6302, 0.731, 0.6354, 0.7426, 0.676, 0.8232, 0.6505, 0.772, 0.6268, 0.566, 0.6286, 0.566, 0.6287, 0.5822, 0.6269, 0.5822, 0.625, 0.566, 0.6268, 0.566, 0.6269, 0.5822, 0.625, 0.5822, 0.625, 0.7193, 0.6302, 0.731, 0.6505, 0.772, 0.625, 0.7209, 0.625, 0.598, 0.6269, 0.598, 0.627, 0.6138, 0.625, 0.6138, 0.625, 0.6138, 0.627, 0.6138, 0.6294, 0.6662, 0.625, 0.6662, 0.625, 0.5447, 0.626, 0.5447, 0.6265, 0.5507, 0.6262, 0.5507, 0.625, 0.5349, 0.6258, 0.5349, 0.6259, 0.5388, 0.625, 0.5388, 0.625, 0.6662, 0.6294, 0.6662, 0.6306, 0.6776, 0.625, 0.6767, 0.625, 0.7095, 0.6344, 0.7132, 0.6348, 0.7171, 0.625, 0.7131, 0.3917, 0.5553, 0.4307, 0.6139, 0.375, 0.7602, 0.375, 0.7516, 0.5967, 0.7017, 0.6122, 0.7047, 0.634, 0.7092, 0.625, 0.7059, 0.625, 0.7131, 0.6348, 0.7171, 0.6354, 0.7221, 0.625, 0.7177, 0.625, 0.7059, 0.634, 0.7092, 0.6344, 0.7132, 0.625, 0.7095, 0.3941, 0.5266, 0.314, 0.4196, 0.383, 0.5128, 0.4388, 0.5925, 0.625, 0.7177, 0.6354, 0.7221, 0.6302, 0.731, 0.625, 0.7193, 0.4078, 0.5343, 0.2824, 0.3721, 0.1818, 0.2314, 0.3635, 0.4627, 0.6362, 0.6785, 0.6278, 0.7077, 0.6122, 0.7047, 0.6306, 0.6776, 0.4521, 0.606, 0.383, 0.5128, 0.2824, 0.3721, 0.4078, 0.5343, 0.5901, 0.7923, 0.4521, 0.606, 0.4078, 0.5343, 0.6586, 0.8589, 0.6909, 0.75, 0.6405, 0.783, 0.6357, 0.7782, 0.6814, 0.75, 0.6405, 0.783, 0.6909, 0.75, 0.7209, 0.75, 0.6555, 0.798, 0.6814, 0.75, 0.6357, 0.7782, 0.6335, 0.7712, 0.677, 0.75, 0.5901, 0.8459, 0.6555, 0.798, 0.6577, 0.8001, 0.5901, 0.8502, 0.314, 0.4196, 0.314, 0.4196, 0.157, 0.2098, 0.157, 0.2098, 0.383, 0.5128, 0.314, 0.4196, 0.157, 0.2098, 0.2824, 0.3721, 0.5901, 0.8502, 0.6577, 0.8001, 0.6701, 0.8125, 0.5901, 0.875, 0.3941, 0.5266, 0.4388, 0.5925, 0.4307, 0.6139, 0.3917, 0.5553, 0.4388, 0.5925, 0.4835, 0.6584, 0.4696, 0.6725, 0.4307, 0.6139, 0.3941, 0.5266, 0.3917, 0.5553, 0.3917, 0.5553, 0.3941, 0.5266, 0.5901, 0.8159, 0.6405, 0.783, 0.6555, 0.798, 0.5901, 0.8459, 0.5728, 0.7902, 0.5728, 0.8064, 0.5476, 0.8064, 0.5476, 0.7897, 0.5728, 0.8064, 0.5728, 0.8159, 0.5476, 0.8159, 0.5476, 0.8064, 0.5728, 0.8459, 0.5728, 0.8502, 0.5476, 0.8502, 0.5476, 0.8459, 0.4835, 0.6584, 0.5728, 0.7902, 0.5476, 0.7897, 0.4696, 0.6725, 0.5728, 0.875, 0.5476, 0.875, 0.5476, 0.8502, 0.5728, 0.8502, 0.625, 0.5233, 0.6253, 0.5219, 0.6255, 0.5234, 0.625, 0.526, 0.6787, 0.5157, 0.7083, 0.5157, 0.7042, 0.5234, 0.6747, 0.5234, 0.5728, 0.8159, 0.5728, 0.8459, 0.5476, 0.8459, 0.5476, 0.8159, 0.6552, 0.5118, 0.6552, 0.508, 0.6599, 0.508, 0.6599, 0.5118, 0.6268, 0.5157, 0.6285, 0.5157, 0.6285, 0.5234, 0.6268, 0.5234, 0.6552, 0.5272, 0.6552, 0.5234, 0.6599, 0.5234, 0.6599, 0.5272, 0.7083, 0.5157, 0.7309, 0.5157, 0.729, 0.5234, 0.7042, 0.5234, 0.6599, 0.5157, 0.6787, 0.5157, 0.6747, 0.5234, 0.6599, 0.5234, 0.7309, 0.5157, 0.75, 0.5157, 0.75, 0.5234, 0.729, 0.5234, 0.563, 0.5125, 0.5979, 0.5127, 0.6223, 0.5174, 0.5686, 0.517, 0.6013, 0.5115, 0.5933, 0.508, 0.5999, 0.508, 0.6063, 0.5118, 0.375, 0.5122, 0.4294, 0.503, 0.3867, 0.5164, 0.375, 0.5164, 0.6552, 0.5349, 0.6552, 0.5311, 0.6599, 0.5311, 0.6599, 0.5349, 0.625, 0.5272, 0.6256, 0.5272, 0.6257, 0.5311, 0.625, 0.5311, 0.6268, 0.5272, 0.6285, 0.5272, 0.6285, 0.5311, 0.6268, 0.5311, 0.7021, 0.5272, 0.728, 0.5272, 0.7271, 0.5311, 0.7001, 0.5311, 0.4294, 0.503, 0.563, 0.5125, 0.5686, 0.517, 0.3867, 0.5164, 0.6599, 0.5272, 0.6727, 0.5272, 0.6707, 0.5311, 0.6599, 0.5311, 0.728, 0.5272, 0.75, 0.5272, 0.75, 0.5311, 0.7271, 0.5311, 0.6321, 0.5272, 0.6392, 0.5272, 0.6392, 0.5311, 0.6321, 0.5311, 0.625, 0.5388, 0.6259, 0.5388, 0.626, 0.5447, 0.625, 0.5447, 0.6268, 0.5388, 0.6285, 0.5388, 0.6285, 0.5447, 0.6268, 0.5447, 0.6727, 0.5272, 0.7021, 0.5272, 0.7001, 0.5311, 0.6707, 0.5311, 0.696, 0.5388, 0.7252, 0.5388, 0.7252, 0.5447, 0.696, 0.5447, 0.6285, 0.5272, 0.6321, 0.5272, 0.6321, 0.5311, 0.6285, 0.5311, 0.6552, 0.5507, 0.6552, 0.5447, 0.6599, 0.5447, 0.6599, 0.5507, 0.6599, 0.5388, 0.6667, 0.5388, 0.6667, 0.5447, 0.6599, 0.5447, 0.6321, 0.5388, 0.6392, 0.5388, 0.6392, 0.5447, 0.6321, 0.5447, 0.7252, 0.5388, 0.75, 0.5388, 0.75, 0.5447, 0.7252, 0.5447, 0.375, 0.5625, 0.375, 0.5637, 0.5, 0.5632, 0.5, 0.5621, 0.6268, 0.5507, 0.6285, 0.5507, 0.6286, 0.5601, 0.6268, 0.5601, 0.6667, 0.5388, 0.696, 0.5388, 0.696, 0.5447, 0.6667, 0.5447, 0.696, 0.5507, 0.7252, 0.5507, 0.7252, 0.5601, 0.696, 0.5601, 0.7252, 0.5507, 0.75, 0.5507, 0.75, 0.5601, 0.7252, 0.5601, 0.6599, 0.5507, 0.6667, 0.5507, 0.6667, 0.5601, 0.6599, 0.5601, 0.6321, 0.5507, 0.6392, 0.5507, 0.6394, 0.5601, 0.6322, 0.5601, 0.6553, 0.566, 0.6553, 0.5601, 0.6599, 0.5601, 0.6599, 0.566, 0.6285, 0.5507, 0.6321, 0.5507, 0.6322, 0.5601, 0.6286, 0.5601, 0.625, 0.5822, 0.6269, 0.5822, 0.6269, 0.598, 0.625, 0.598, 0.6269, 0.5822, 0.6287, 0.5822, 0.6288, 0.598, 0.6269, 0.598, 0.5312, 0.5822, 0.5625, 0.5822, 0.5625, 0.598, 0.5312, 0.598, 0.375, 0.5822, 0.5, 0.5822, 0.5, 0.598, 0.375, 0.598, 0.6667, 0.5507, 0.696, 0.5507, 0.696, 0.5601, 0.6667, 0.5601, 0.696, 0.5822, 0.7252, 0.5822, 0.7252, 0.598, 0.696, 0.598, 0.6556, 0.6138, 0.6555, 0.598, 0.6599, 0.598, 0.6599, 0.6138, 0.6287, 0.5822, 0.6325, 0.5822, 0.6327, 0.598, 0.6288, 0.598, 0.6599, 0.5822, 0.6667, 0.5822, 0.6667, 0.598, 0.6599, 0.598, 0.6325, 0.5822, 0.64, 0.5822, 0.6404, 0.598, 0.6327, 0.598, 0.7252, 0.5822, 0.75, 0.5822, 0.75, 0.598, 0.7252, 0.598, 0.5625, 0.5822, 0.625, 0.5822, 0.625, 0.598, 0.5625, 0.598, 0.6554, 0.5822, 0.6553, 0.566, 0.6599, 0.566, 0.6599, 0.5822, 0.6268, 0.5601, 0.6286, 0.5601, 0.6286, 0.566, 0.6268, 0.566, 0.0, 0.0, 0.0, 0.0, 0.0, 0.0, 0.0, 0.0, 0.6667, 0.5822, 0.696, 0.5822, 0.696, 0.598, 0.6667, 0.598, 0.696, 0.5601, 0.7252, 0.5601, 0.7252, 0.566, 0.696, 0.566, 0.7252, 0.5601, 0.75, 0.5601, 0.75, 0.566, 0.7252, 0.566, 0.6599, 0.5601, 0.6667, 0.5601, 0.6667, 0.566, 0.6599, 0.566, 0.6322, 0.5601, 0.6394, 0.5601, 0.6396, 0.566, 0.6323, 0.566, 0.6286, 0.5601, 0.6322, 0.5601, 0.6323, 0.566, 0.6286, 0.566, 0.6321, 0.5234, 0.6392, 0.5234, 0.6392, 0.5272, 0.6321, 0.5272, 0.729, 0.5234, 0.75, 0.5234, 0.75, 0.5272, 0.728, 0.5272, 0.6599, 0.5234, 0.6747, 0.5234, 0.6727, 0.5272, 0.6599, 0.5272, 0.6285, 0.5388, 0.6321, 0.5388, 0.6321, 0.5447, 0.6285, 0.5447, 0.7042, 0.5234, 0.729, 0.5234, 0.728, 0.5272, 0.7021, 0.5272, 0.6667, 0.5601, 0.696, 0.5601, 0.696, 0.566, 0.6667, 0.566, 0.6268, 0.5234, 0.6285, 0.5234, 0.6285, 0.5272, 0.6268, 0.5272, 0.625, 0.526, 0.6255, 0.5234, 0.6256, 0.5272, 0.625, 0.5272, 0.6552, 0.5311, 0.6552, 0.5272, 0.6599, 0.5272, 0.6599, 0.5311, 0.6263, 0.5388, 0.6263, 0.5349, 0.6268, 0.5349, 0.6268, 0.5388, 0.625, 0.566, 0.6263, 0.5605, 0.6268, 0.5601, 0.6268, 0.566, 0.6263, 0.5605, 0.6265, 0.5507, 0.6266, 0.5507, 0.6268, 0.5507, 0.6268, 0.5601, 0.5625, 0.566, 0.5625, 0.5641, 0.6263, 0.5605, 0.625, 0.566, 0.6262, 0.5507, 0.6265, 0.5507, 0.5625, 0.5619, 0.5625, 0.5601, 0.6285, 0.5157, 0.6321, 0.5157, 0.6321, 0.5234, 0.6285, 0.5234, 0.375, 0.5637, 0.5, 0.5632, 0.5, 0.566, 0.375, 0.566, 0.6262, 0.5272, 0.6261, 0.5234, 0.6268, 0.5234, 0.6268, 0.5272, 0.6266, 0.5507, 0.6264, 0.5447, 0.6268, 0.5447, 0.6268, 0.5507, 0.5625, 0.5619, 0.6265, 0.5507, 0.6263, 0.5605, 0.5625, 0.5641, 0.375, 0.5164, 0.3867, 0.5164, 0.3867, 0.5188, 0.375, 0.5188, 0.6262, 0.5311, 0.6262, 0.5272, 0.6268, 0.5272, 0.6268, 0.5311, 0.6264, 0.5447, 0.6263, 0.5388, 0.6268, 0.5388, 0.6268, 0.5447, 0.6263, 0.5349, 0.6262, 0.5311, 0.6268, 0.5311, 0.6268, 0.5349, 0.5686, 0.517, 0.6223, 0.5174, 0.625, 0.5188, 0.5706, 0.5188, 0.3867, 0.5164, 0.5686, 0.517, 0.5706, 0.5188, 0.3867, 0.5188, 0.6552, 0.5388, 0.6552, 0.5349, 0.6599, 0.5349, 0.6599, 0.5388, 0.625, 0.5311, 0.6257, 0.5311, 0.6258, 0.5349, 0.625, 0.5349, 0.6268, 0.5311, 0.6285, 0.5311, 0.6285, 0.5349, 0.6268, 0.5349, 0.6747, 0.5234, 0.7042, 0.5234, 0.7021, 0.5272, 0.6727, 0.5272, 0.7001, 0.5311, 0.7271, 0.5311, 0.7262, 0.5349, 0.698, 0.5349, 0.6285, 0.5234, 0.6321, 0.5234, 0.6321, 0.5272, 0.6285, 0.5272, 0.6599, 0.5311, 0.6707, 0.5311, 0.6687, 0.5349, 0.6599, 0.5349, 0.7271, 0.5311, 0.75, 0.5311, 0.75, 0.5349, 0.7262, 0.5349, 0.6321, 0.5311, 0.6392, 0.5311, 0.6392, 0.5349, 0.6321, 0.5349, 0.5312, 0.5626, 0.5312, 0.5631, 0.5, 0.5621, 0.5, 0.5632, 0.2812, 0.28, 0.5312, 0.5626, 0.5, 0.5632, 0.0, 0.0, 0.5312, 0.566, 0.5312, 0.5631, 0.5625, 0.5641, 0.5625, 0.566, 0.5, 0.566, 0.5, 0.5621, 0.5312, 0.5631, 0.5312, 0.566, 0.5625, 0.5601, 0.5625, 0.5619, 0.5312, 0.5626, 0.2812, 0.28, 0.5625, 0.5619, 0.5625, 0.5641, 0.5312, 0.5631, 0.5312, 0.5626, 0.5, 0.5822, 0.5312, 0.5822, 0.5312, 0.598, 0.5, 0.598, 0.5, 0.6974, 0.5, 0.6974, 0.5, 0.6974, 0.5, 0.6974, 0.5, 0.6974, 0.5, 0.6974, 0.5312, 0.6767, 0.5625, 0.6767, 0.5, 0.6138, 0.5312, 0.6138, 0.5312, 0.6662, 0.5, 0.6662, 0.5, 0.598, 0.5312, 0.598, 0.5312, 0.6138, 0.5, 0.6138, 0.5, 0.566, 0.5312, 0.566, 0.5312, 0.5822, 0.5, 0.5822, 0.5, 0.6662, 0.5312, 0.6662, 0.5312, 0.6767, 0.5, 0.6767, 0.6707, 0.5311, 0.7001, 0.5311, 0.698, 0.5349, 0.6687, 0.5349, 0.5289, 0.3923, 0.5289, 0.375, 0.5319, 0.375, 0.5319, 0.3923, 0.5295, 0.433, 0.5291, 0.4126, 0.5322, 0.4126, 0.5325, 0.433, 0.5291, 0.4126, 0.5289, 0.3923, 0.5319, 0.3923, 0.5322, 0.4126, 0.5933, 0.508, 0.5938, 0.5, 0.6004, 0.5, 0.5999, 0.508, 0.6119, 0.4511, 0.6129, 0.4338, 0.625, 0.433, 0.625, 0.4503, 0.4146, 0.433, 0.415, 0.4126, 0.4727, 0.4126, 0.473, 0.433, 0.4218, 0.4667, 0.4128, 0.4628, 0.4732, 0.4593, 0.4804, 0.4627, 0.5577, 0.5, 0.5057, 0.4741, 0.5245, 0.4724, 0.574, 0.5, 0.415, 0.4126, 0.4148, 0.3923, 0.4725, 0.3923, 0.4727, 0.4126, 0.5115, 0.4653, 0.4894, 0.467, 0.4804, 0.4627, 0.5041, 0.4611, 0.4661, 0.4856, 0.4525, 0.4798, 0.5057, 0.4741, 0.5577, 0.5, 0.6153, 0.3923, 0.6159, 0.375, 0.625, 0.375, 0.625, 0.3923, 0.6136, 0.4126, 0.6153, 0.3923, 0.625, 0.3923, 0.625, 0.4126, 0.6129, 0.4338, 0.6136, 0.4126, 0.625, 0.4126, 0.625, 0.433, 0.6666, 0.5, 0.4726, 0.3484, 0.6119, 0.4511, 0.6747, 0.5, 0.6321, 0.5, 0.0, 0.0, 0.0, 0.0, 0.6392, 0.5, 0.5493, 0.3923, 0.5668, 0.3923, 0.5681, 0.4126, 0.5501, 0.4126, 0.2033, 0.1831, 0.6136, 0.5, 0.6004, 0.5, 0.3159, 0.2846, 0.5501, 0.4126, 0.5681, 0.4126, 0.5688, 0.433, 0.5507, 0.433, 0.6165, 0.5118, 0.6063, 0.5118, 0.5999, 0.508, 0.6133, 0.508, 0.4128, 0.4628, 0.4146, 0.433, 0.473, 0.433, 0.4732, 0.4593, 0.375, 0.4835, 0.4525, 0.4798, 0.4661, 0.4856, 0.375, 0.5, 0.6321, 0.5157, 0.6392, 0.5157, 0.6392, 0.5234, 0.6321, 0.5234, 0.5766, 0.4532, 0.5746, 0.433, 0.584, 0.433, 0.5862, 0.4526, 0.5725, 0.3923, 0.5723, 0.375, 0.5815, 0.375, 0.5818, 0.3923, 0.5738, 0.4126, 0.5725, 0.3923, 0.5818, 0.3923, 0.5832, 0.4126, 0.5746, 0.433, 0.5738, 0.4126, 0.5832, 0.4126, 0.584, 0.433, 0.5668, 0.3923, 0.5666, 0.375, 0.5723, 0.375, 0.5725, 0.3923, 0.5681, 0.4126, 0.5668, 0.3923, 0.5725, 0.3923, 0.5738, 0.4126, 0.5688, 0.433, 0.5681, 0.4126, 0.5738, 0.4126, 0.5746, 0.433, 0.6268, 0.5, 0.09058, 0.0816, 0.05612, 0.05055, 0.6278, 0.5, 0.5492, 0.375, 0.5666, 0.375, 0.5668, 0.3923, 0.5493, 0.3923, 0.6321, 0.508, 0.6285, 0.508, 0.6278, 0.5, 0.6321, 0.5, 0.6285, 0.5311, 0.6321, 0.5311, 0.6321, 0.5349, 0.6285, 0.5349, 0.3115, 0.2481, 0.2877, 0.2221, 0.0, 0.0, 0.2006, 0.1624, 0.5862, 0.4526, 0.584, 0.433, 0.6129, 0.4338, 0.6119, 0.4511, 0.5818, 0.3923, 0.5815, 0.375, 0.6159, 0.375, 0.6153, 0.3923, 0.5832, 0.4126, 0.5818, 0.3923, 0.6153, 0.3923, 0.6136, 0.4126, 0.584, 0.433, 0.5832, 0.4126, 0.6136, 0.4126, 0.6129, 0.4338, 0.4726, 0.3484, 0.4528, 0.3496, 0.5862, 0.4526, 0.6119, 0.4511, 0.5735, 0.508, 0.574, 0.5, 0.5872, 0.5, 0.5867, 0.508, 0.6133, 0.508, 0.6136, 0.5, 0.6268, 0.5, 0.6268, 0.508, 0.6223, 0.5174, 0.6245, 0.5199, 0.625, 0.5217, 0.625, 0.5188, 0.3345, 0.3013, 0.5938, 0.5, 0.5872, 0.5, 0.353, 0.318, 0.5245, 0.4724, 0.0, 0.0, 0.5872, 0.5, 0.574, 0.5, 0.3003, 0.2214, 0.2877, 0.2221, 0.4528, 0.3496, 0.4726, 0.3484, 0.5766, 0.4532, 0.5862, 0.4526, 0.4528, 0.3496, 0.4581, 0.3615, 0.5057, 0.4741, 0.4525, 0.4798, 0.433, 0.4715, 0.4894, 0.467, 0.6566, 0.5, 0.3003, 0.2214, 0.4726, 0.3484, 0.6666, 0.5, 0.6494, 0.5388, 0.6494, 0.5349, 0.6552, 0.5349, 0.6552, 0.5388, 0.6494, 0.5311, 0.6494, 0.5272, 0.6552, 0.5272, 0.6552, 0.5311, 0.6498, 0.5822, 0.6496, 0.566, 0.6553, 0.566, 0.6554, 0.5822, 0.6502, 0.6138, 0.65, 0.598, 0.6555, 0.598, 0.6556, 0.6138, 0.6496, 0.566, 0.6495, 0.5601, 0.6553, 0.5601, 0.6553, 0.566, 0.6494, 0.5507, 0.6494, 0.5447, 0.6552, 0.5447, 0.6552, 0.5507, 0.6494, 0.5349, 0.6494, 0.5311, 0.6552, 0.5311, 0.6552, 0.5349, 0.6494, 0.5272, 0.6494, 0.5234, 0.6552, 0.5234, 0.6552, 0.5272, 0.6494, 0.5118, 0.6494, 0.508, 0.6552, 0.508, 0.6552, 0.5118, 0.65, 0.598, 0.6498, 0.5822, 0.6554, 0.5822, 0.6555, 0.598, 0.6495, 0.5601, 0.6494, 0.5507, 0.6552, 0.5507, 0.6553, 0.5601, 0.6494, 0.508, 0.6566, 0.5, 0.6666, 0.5, 0.6552, 0.508, 0.6494, 0.5447, 0.6494, 0.5388, 0.6552, 0.5388, 0.6552, 0.5447, 0.375, 0.4651, 0.4128, 0.4628, 0.4218, 0.4667, 0.375, 0.4693, 0.6392, 0.5447, 0.6392, 0.5388, 0.6494, 0.5388, 0.6494, 0.5447, 0.6392, 0.508, 0.6392, 0.5, 0.6566, 0.5, 0.6494, 0.508, 0.6394, 0.5601, 0.6392, 0.5507, 0.6494, 0.5507, 0.6495, 0.5601, 0.6404, 0.598, 0.64, 0.5822, 0.6498, 0.5822, 0.65, 0.598, 0.6392, 0.5118, 0.6392, 0.508, 0.6494, 0.508, 0.6494, 0.5118, 0.6392, 0.5272, 0.6392, 0.5234, 0.6494, 0.5234, 0.6494, 0.5272, 0.6392, 0.5349, 0.6392, 0.5311, 0.6494, 0.5311, 0.6494, 0.5349, 0.6392, 0.5507, 0.6392, 0.5447, 0.6494, 0.5447, 0.6494, 0.5507, 0.6396, 0.566, 0.6394, 0.5601, 0.6495, 0.5601, 0.6496, 0.566, 0.6408, 0.6138, 0.6404, 0.598, 0.65, 0.598, 0.6502, 0.6138, 0.64, 0.5822, 0.6396, 0.566, 0.6496, 0.566, 0.6498, 0.5822, 0.6392, 0.5311, 0.6392, 0.5272, 0.6494, 0.5272, 0.6494, 0.5311, 0.6392, 0.5388, 0.6392, 0.5349, 0.6494, 0.5349, 0.6494, 0.5388, 0.6392, 0.5, 0.0, 0.0, 0.3003, 0.2214, 0.6566, 0.5, 0.0, 0.0, 0.0, 0.0, 0.2877, 0.2221, 0.3003, 0.2214, 0.4148, 0.3923, 0.4148, 0.375, 0.4725, 0.375, 0.4725, 0.3923, 0.4581, 0.3615, 0.4528, 0.3496, 0.2877, 0.2221, 0.3115, 0.2481, 0.6667, 0.6138, 0.696, 0.6138, 0.6987, 0.6329, 0.6667, 0.6329, 0.696, 0.6138, 0.7252, 0.6138, 0.7252, 0.6329, 0.6987, 0.6329, 0.6599, 0.6662, 0.6408, 0.6138, 0.6502, 0.6138, 0.6599, 0.6329, 0.6599, 0.6138, 0.6667, 0.6138, 0.6667, 0.6329, 0.6599, 0.6329, 0.7252, 0.6138, 0.75, 0.6138, 0.75, 0.6329, 0.7252, 0.6329, 0.375, 0.4693, 0.4218, 0.4667, 0.433, 0.4715, 0.375, 0.4744, 0.5999, 0.508, 0.6004, 0.5, 0.6136, 0.5, 0.6133, 0.508, 0.5319, 0.375, 0.5492, 0.375, 0.5493, 0.3923, 0.5319, 0.3923, 0.6268, 0.5118, 0.6165, 0.5118, 0.6133, 0.508, 0.6268, 0.508, 0.5322, 0.4126, 0.5501, 0.4126, 0.5507, 0.433, 0.5325, 0.433, 0.09058, 0.0816, 0.6268, 0.5, 0.6136, 0.5, 0.2033, 0.1831, 0.5319, 0.3923, 0.5493, 0.3923, 0.5501, 0.4126, 0.5322, 0.4126, 0.6258, 0.5349, 0.6257, 0.5311, 0.6262, 0.5311, 0.6263, 0.5349, 0.626, 0.5447, 0.6259, 0.5388, 0.6263, 0.5388, 0.6264, 0.5447, 0.6257, 0.5311, 0.6256, 0.5272, 0.6262, 0.5272, 0.6262, 0.5311, 0.6265, 0.5507, 0.626, 0.5447, 0.6264, 0.5447, 0.6266, 0.5507, 0.6256, 0.5272, 0.6255, 0.5234, 0.6261, 0.5234, 0.6262, 0.5272, 0.6259, 0.5388, 0.6258, 0.5349, 0.6263, 0.5349, 0.6263, 0.5388, 0.3159, 0.2846, 0.6004, 0.5, 0.5938, 0.5, 0.3345, 0.3013, 0.5867, 0.508, 0.5872, 0.5, 0.5938, 0.5, 0.5933, 0.508, 0.5261, 0.4126, 0.5259, 0.3923, 0.5289, 0.3923, 0.5291, 0.4126, 0.5264, 0.433, 0.5261, 0.4126, 0.5291, 0.4126, 0.5295, 0.433, 0.5259, 0.3923, 0.526, 0.375, 0.5289, 0.375, 0.5289, 0.3923, 0.5963, 0.5111, 0.5867, 0.508, 0.5933, 0.508, 0.6013, 0.5115, 0.625, 0.5217, 0.6245, 0.5199, 0.6253, 0.5219, 0.625, 0.5233, 0.2006, 0.1624, 0.0, 0.0, 0.6321, 0.5, 0.07416, 0.06451, 0.4725, 0.3923, 0.4725, 0.375, 0.4984, 0.375, 0.4983, 0.3923, 0.4727, 0.4126, 0.4725, 0.3923, 0.4983, 0.3923, 0.4981, 0.4126, 0.473, 0.433, 0.4727, 0.4126, 0.4981, 0.4126, 0.4983, 0.433, 0.4804, 0.4627, 0.4894, 0.467, 0.433, 0.4715, 0.4218, 0.4667, 0.4804, 0.4627, 0.4732, 0.4593, 0.4981, 0.4578, 0.5041, 0.4611, 0.4732, 0.4593, 0.473, 0.433, 0.4983, 0.433, 0.4981, 0.4578, 0.4894, 0.467, 0.5115, 0.4653, 0.5245, 0.4724, 0.5057, 0.4741, 0.4983, 0.3923, 0.4984, 0.375, 0.526, 0.375, 0.5259, 0.3923, 0.4981, 0.4126, 0.4983, 0.3923, 0.5259, 0.3923, 0.5261, 0.4126, 0.4983, 0.433, 0.4981, 0.4126, 0.5261, 0.4126, 0.5264, 0.433, 0.4981, 0.4578, 0.4983, 0.433, 0.5264, 0.433, 0.0, 0.0, 0.5041, 0.4611, 0.4981, 0.4578, 0.0, 0.0, 0.0, 0.0, 0.5115, 0.4653, 0.5041, 0.4611, 0.0, 0.0, 0.0, 0.0, 0.0, 0.0, 0.0, 0.0, 0.5245, 0.4724, 0.5115, 0.4653, 0.5857, 0.5103, 0.5735, 0.508, 0.5867, 0.508, 0.5963, 0.5111, 0.6223, 0.5174, 0.5979, 0.5127, 0.6059, 0.5142, 0.6245, 0.5199, 0.6245, 0.5199, 0.6059, 0.5142, 0.6093, 0.5149, 0.6253, 0.5219, 0.6268, 0.5234, 0.6261, 0.5234, 0.6197, 0.5157, 0.6268, 0.5157, 0.6392, 0.5234, 0.6392, 0.5157, 0.6494, 0.5157, 0.6494, 0.5234, 0.6494, 0.5234, 0.6494, 0.5157, 0.6552, 0.5157, 0.6552, 0.5234, 0.6321, 0.5118, 0.6392, 0.5118, 0.6392, 0.5157, 0.6321, 0.5157, 0.6261, 0.5234, 0.6255, 0.5234, 0.6127, 0.5157, 0.6197, 0.5157, 0.6285, 0.5118, 0.6321, 0.5118, 0.6321, 0.5157, 0.6285, 0.5157, 0.4508, 0.4963, 0.5601, 0.5102, 0.563, 0.5125, 0.4294, 0.503, 0.375, 0.5101, 0.4508, 0.4963, 0.4294, 0.503, 0.375, 0.5122, 0.6253, 0.5219, 0.6093, 0.5149, 0.6127, 0.5157, 0.6255, 0.5234, 0.5601, 0.5102, 0.5857, 0.5103, 0.5979, 0.5127, 0.563, 0.5125, 0.7318, 0.5118, 0.75, 0.5118, 0.75, 0.5157, 0.7309, 0.5157, 0.6599, 0.5118, 0.6807, 0.5118, 0.6787, 0.5157, 0.6599, 0.5157, 0.7103, 0.5118, 0.7318, 0.5118, 0.7309, 0.5157, 0.7083, 0.5157, 0.6268, 0.5118, 0.6285, 0.5118, 0.6285, 0.5157, 0.6268, 0.5157, 0.6552, 0.5234, 0.6552, 0.5157, 0.6599, 0.5157, 0.6599, 0.5234, 0.6807, 0.5118, 0.7103, 0.5118, 0.7083, 0.5157, 0.6787, 0.5157, 0.6827, 0.508, 0.7124, 0.508, 0.7103, 0.5118, 0.6807, 0.5118, 0.6268, 0.508, 0.6285, 0.508, 0.6285, 0.5118, 0.6268, 0.5118, 0.7124, 0.508, 0.7327, 0.508, 0.7318, 0.5118, 0.7103, 0.5118, 0.6599, 0.508, 0.6827, 0.508, 0.6807, 0.5118, 0.6599, 0.5118, 0.7327, 0.508, 0.75, 0.508, 0.75, 0.5118, 0.7318, 0.5118, 0.5573, 0.508, 0.5735, 0.508, 0.5857, 0.5103, 0.5601, 0.5102, 0.375, 0.508, 0.4722, 0.4896, 0.4508, 0.4963, 0.375, 0.5101, 0.4722, 0.4896, 0.5573, 0.508, 0.5601, 0.5102, 0.4508, 0.4963, 0.6285, 0.508, 0.6321, 0.508, 0.6321, 0.5118, 0.6285, 0.5118, 0.6321, 0.508, 0.6392, 0.508, 0.6392, 0.5118, 0.6321, 0.5118, 0.5979, 0.5127, 0.5857, 0.5103, 0.5963, 0.5111, 0.6059, 0.5142, 0.6059, 0.5142, 0.5963, 0.5111, 0.6013, 0.5115, 0.6093, 0.5149, 0.6268, 0.5157, 0.6197, 0.5157, 0.6165, 0.5118, 0.6268, 0.5118, 0.6392, 0.5157, 0.6392, 0.5118, 0.6494, 0.5118, 0.6494, 0.5157, 0.6494, 0.5157, 0.6494, 0.5118, 0.6552, 0.5118, 0.6552, 0.5157, 0.6197, 0.5157, 0.6127, 0.5157, 0.6063, 0.5118, 0.6165, 0.5118, 0.6093, 0.5149, 0.6013, 0.5115, 0.6063, 0.5118, 0.6127, 0.5157, 0.6552, 0.5157, 0.6552, 0.5118, 0.6599, 0.5118, 0.6599, 0.5157, 0.07416, 0.06451, 0.6321, 0.5, 0.6278, 0.5, 0.05612, 0.05055])
me_cube.materials.append(mat_material)
me_cube.use_mirror_vertex_groups = False
me_cube.update()

# ---- objects
ob_body = bpy.data.objects.new('body', me_cube)
ob_front = bpy.data.objects.new('front', None)
ob_right = bpy.data.objects.new('right', None)
ob_top = bpy.data.objects.new('top', None)
ob_back = bpy.data.objects.new('back', None)
ob_light = bpy.data.objects.new('Light', light_light)
ob_camera = bpy.data.objects.new('Camera', cam_camera)

# ---- transforms, parenting, visibility, modifiers, constraints
ob_body.location = (0.0, 0.0, 0.0)
ob_body.lock_rotations_4d = False
ob_body.empty_display_type = 'ARROWS'
ob_body.lineart.crease_threshold = 0.0
_m = ob_body.modifiers.new('Mirror', 'MIRROR')
ob_front.location = (-6.816, 0.0, -1.043)
ob_front.rotation_euler = (1.571, -0.0, -0.0)
ob_front.empty_display_type = 'IMAGE'
ob_front.empty_display_size = 20.0
ob_front.empty_image_depth = 'BACK'
ob_front.use_empty_image_alpha = True
ob_front.color = (1.0, 1.0, 1.0, 0.5)
ob_right.location = (0.0, 2.068, -1.043)
ob_right.rotation_euler = (1.571, -0.0, 1.571)
ob_right.empty_display_type = 'IMAGE'
ob_right.empty_display_size = 20.0
ob_right.empty_image_depth = 'BACK'
ob_right.use_empty_image_alpha = True
ob_right.color = (1.0, 1.0, 1.0, 0.5)
ob_top.location = (-2.221, 2.068, -3.935)
ob_top.rotation_euler = (0.0, -0.0, 1.571)
ob_top.empty_display_type = 'IMAGE'
ob_top.empty_display_size = 20.0
ob_top.empty_image_depth = 'BACK'
ob_top.use_empty_image_alpha = True
ob_top.color = (1.0, 1.0, 1.0, 0.5)
ob_back.location = (-6.816, 0.0, 4.336)
ob_back.rotation_euler = (1.571, -0.0, -0.0)
ob_back.empty_display_type = 'IMAGE'
ob_back.empty_display_size = 20.0
ob_back.empty_image_depth = 'BACK'
ob_back.use_empty_image_alpha = True
ob_back.color = (1.0, 1.0, 1.0, 0.5)
ob_light.location = (4.076, 1.005, 5.904)
ob_light.rotation_euler = (0.6503, 0.05522, 1.866)
ob_light.lock_rotations_4d = False
ob_light.empty_display_type = 'ARROWS'
ob_light.color = (0.0, 0.0, 0.0, 0.0)
ob_light.lineart.crease_threshold = 0.0
ob_camera.location = (7.359, -6.926, 4.958)
ob_camera.rotation_euler = (1.109, 0.0, 0.8149)
ob_camera.lock_rotations_4d = False
ob_camera.empty_display_type = 'ARROWS'
ob_camera.color = (0.0, 0.0, 0.0, 0.0)
ob_camera.display_type = 'WIRE'
ob_camera.lineart.crease_threshold = 0.0

# ---- collection membership
col_mesh.objects.link(ob_body)
col_reference.objects.link(ob_front)
col_reference.objects.link(ob_right)
col_reference.objects.link(ob_top)
col_reference.objects.link(ob_back)
col_collection.objects.link(ob_light)
col_collection.objects.link(ob_camera)

# ---- scene / render settings (as saved in the file)
scene.camera = ob_camera
scene.frame_start = 1; scene.frame_end = 250; scene.frame_set(9)
scene.render.engine = 'BLENDER_EEVEE_NEXT'
scene.cycles.sampling_pattern = 'TABULATED_SOBOL'
scene.view_settings.view_transform = 'Filmic'
bpy.context.view_layer.update()
